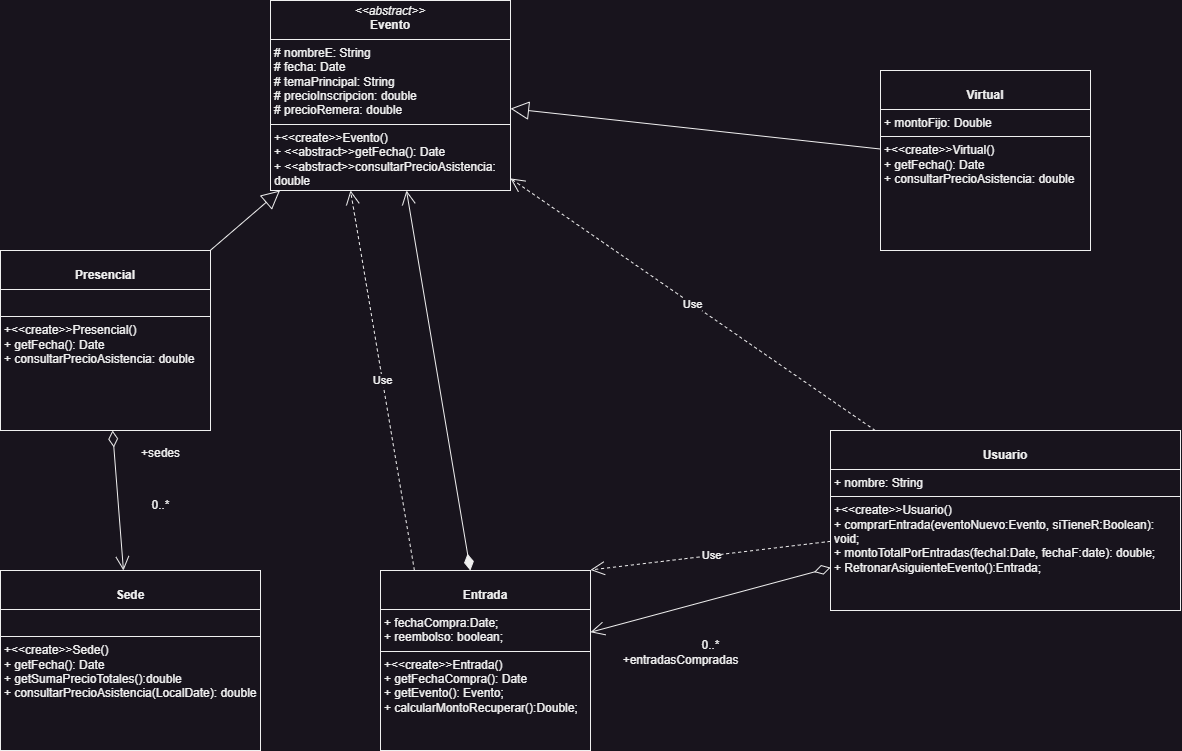

The diagram above was exported from draw.io. Its source (the exported page's mxGraphModel, read from the mxfile embedded in the PNG):
<mxGraphModel dx="2200" dy="1330" grid="1" gridSize="10" guides="1" tooltips="1" connect="1" arrows="1" fold="1" page="1" pageScale="1" pageWidth="827" pageHeight="1169" math="0" shadow="0">
  <root>
    <mxCell id="WIyWlLk6GJQsqaUBKTNV-0" />
    <mxCell id="WIyWlLk6GJQsqaUBKTNV-1" parent="WIyWlLk6GJQsqaUBKTNV-0" />
    <mxCell id="JcwDJdZV1TpWX0rrz2GC-4" value="&lt;p style=&quot;margin:0px;margin-top:4px;text-align:center;&quot;&gt;&lt;i&gt;&amp;lt;&amp;lt;abstract&amp;gt;&amp;gt;&lt;/i&gt;&lt;br&gt;&lt;b&gt;Evento&lt;/b&gt;&lt;/p&gt;&lt;hr size=&quot;1&quot; style=&quot;border-style:solid;&quot;&gt;&lt;p style=&quot;margin:0px;margin-left:4px;&quot;&gt;# nombreE: String&lt;br&gt;# fecha: Date&lt;/p&gt;&lt;p style=&quot;margin:0px;margin-left:4px;&quot;&gt;# temaPrincipal: String&lt;br&gt;# precioInscripcion: double&lt;br&gt;&lt;/p&gt;&lt;p style=&quot;margin:0px;margin-left:4px;&quot;&gt;# precioRemera: double&lt;/p&gt;&lt;hr size=&quot;1&quot; style=&quot;border-style:solid;&quot;&gt;&lt;p style=&quot;margin:0px;margin-left:4px;&quot;&gt;+&amp;lt;&amp;lt;create&amp;gt;&amp;gt;Evento()&lt;/p&gt;&lt;p style=&quot;margin:0px;margin-left:4px;&quot;&gt;+ &amp;lt;&amp;lt;abstract&amp;gt;&amp;gt;getFecha(): Date&lt;br&gt;+ &amp;lt;&amp;lt;abstract&amp;gt;&amp;gt;consultarPrecioAsistencia: double&lt;/p&gt;" style="verticalAlign=top;align=left;overflow=fill;html=1;whiteSpace=wrap;" parent="WIyWlLk6GJQsqaUBKTNV-1" vertex="1">
      <mxGeometry x="290" y="40" width="240" height="190" as="geometry" />
    </mxCell>
    <mxCell id="JcwDJdZV1TpWX0rrz2GC-5" value="&lt;p style=&quot;margin:0px;margin-top:4px;text-align:center;&quot;&gt;&lt;br&gt;&lt;b&gt;Presencial&lt;/b&gt;&lt;/p&gt;&lt;hr size=&quot;1&quot; style=&quot;border-style:solid;&quot;&gt;&lt;p style=&quot;margin:0px;margin-left:4px;&quot;&gt;&lt;br&gt;&lt;/p&gt;&lt;hr size=&quot;1&quot; style=&quot;border-style:solid;&quot;&gt;&lt;p style=&quot;margin:0px;margin-left:4px;&quot;&gt;+&amp;lt;&amp;lt;create&amp;gt;&amp;gt;Presencial()&lt;/p&gt;&lt;p style=&quot;margin:0px;margin-left:4px;&quot;&gt;+ getFecha(): Date&lt;br&gt;+ consultarPrecioAsistencia: double&lt;/p&gt;" style="verticalAlign=top;align=left;overflow=fill;html=1;whiteSpace=wrap;" parent="WIyWlLk6GJQsqaUBKTNV-1" vertex="1">
      <mxGeometry x="20" y="290" width="210" height="180" as="geometry" />
    </mxCell>
    <mxCell id="JcwDJdZV1TpWX0rrz2GC-6" value="&lt;p style=&quot;margin:0px;margin-top:4px;text-align:center;&quot;&gt;&lt;br&gt;&lt;b&gt;Sede&lt;/b&gt;&lt;/p&gt;&lt;hr size=&quot;1&quot; style=&quot;border-style:solid;&quot;&gt;&lt;p style=&quot;margin:0px;margin-left:4px;&quot;&gt;&lt;br&gt;&lt;/p&gt;&lt;hr size=&quot;1&quot; style=&quot;border-style:solid;&quot;&gt;&lt;p style=&quot;margin:0px;margin-left:4px;&quot;&gt;+&amp;lt;&amp;lt;create&amp;gt;&amp;gt;Sede()&lt;/p&gt;&lt;p style=&quot;margin:0px;margin-left:4px;&quot;&gt;+ getFecha(): Date&lt;/p&gt;&lt;p style=&quot;margin:0px;margin-left:4px;&quot;&gt;+ getSumaPrecioTotales():double&lt;/p&gt;&lt;p style=&quot;margin:0px;margin-left:4px;&quot;&gt;+ consultarPrecioAsistencia(LocalDate): double&lt;/p&gt;" style="verticalAlign=top;align=left;overflow=fill;html=1;whiteSpace=wrap;" parent="WIyWlLk6GJQsqaUBKTNV-1" vertex="1">
      <mxGeometry x="20" y="610" width="260" height="180" as="geometry" />
    </mxCell>
    <mxCell id="JcwDJdZV1TpWX0rrz2GC-7" value="&lt;p style=&quot;margin:0px;margin-top:4px;text-align:center;&quot;&gt;&lt;br&gt;&lt;b&gt;Virtual&lt;/b&gt;&lt;/p&gt;&lt;hr size=&quot;1&quot; style=&quot;border-style:solid;&quot;&gt;&lt;p style=&quot;margin:0px;margin-left:4px;&quot;&gt;+ montoFijo: Double&lt;/p&gt;&lt;hr size=&quot;1&quot; style=&quot;border-style:solid;&quot;&gt;&lt;p style=&quot;margin:0px;margin-left:4px;&quot;&gt;+&amp;lt;&amp;lt;create&amp;gt;&amp;gt;Virtual()&lt;/p&gt;&lt;p style=&quot;margin:0px;margin-left:4px;&quot;&gt;+ getFecha(): Date&lt;br&gt;+ consultarPrecioAsistencia: double&lt;/p&gt;" style="verticalAlign=top;align=left;overflow=fill;html=1;whiteSpace=wrap;" parent="WIyWlLk6GJQsqaUBKTNV-1" vertex="1">
      <mxGeometry x="900" y="110" width="210" height="180" as="geometry" />
    </mxCell>
    <mxCell id="JcwDJdZV1TpWX0rrz2GC-8" value="" style="endArrow=block;endSize=16;endFill=0;html=1;rounded=0;" parent="WIyWlLk6GJQsqaUBKTNV-1" source="JcwDJdZV1TpWX0rrz2GC-5" target="JcwDJdZV1TpWX0rrz2GC-4" edge="1">
      <mxGeometry width="160" relative="1" as="geometry">
        <mxPoint x="140" y="230" as="sourcePoint" />
        <mxPoint x="300" y="230" as="targetPoint" />
      </mxGeometry>
    </mxCell>
    <mxCell id="JcwDJdZV1TpWX0rrz2GC-9" value="" style="endArrow=block;endSize=16;endFill=0;html=1;rounded=0;" parent="WIyWlLk6GJQsqaUBKTNV-1" source="JcwDJdZV1TpWX0rrz2GC-7" target="JcwDJdZV1TpWX0rrz2GC-4" edge="1">
      <mxGeometry width="160" relative="1" as="geometry">
        <mxPoint x="620" y="200" as="sourcePoint" />
        <mxPoint x="780" y="200" as="targetPoint" />
      </mxGeometry>
    </mxCell>
    <mxCell id="JcwDJdZV1TpWX0rrz2GC-11" value="+sedes" style="text;html=1;align=center;verticalAlign=middle;resizable=0;points=[];autosize=1;strokeColor=none;fillColor=none;" parent="WIyWlLk6GJQsqaUBKTNV-1" vertex="1">
      <mxGeometry x="150" y="478" width="60" height="30" as="geometry" />
    </mxCell>
    <mxCell id="JcwDJdZV1TpWX0rrz2GC-12" value="0..*" style="text;html=1;align=center;verticalAlign=middle;resizable=0;points=[];autosize=1;strokeColor=none;fillColor=none;" parent="WIyWlLk6GJQsqaUBKTNV-1" vertex="1">
      <mxGeometry x="160" y="530" width="40" height="30" as="geometry" />
    </mxCell>
    <mxCell id="JcwDJdZV1TpWX0rrz2GC-13" value="&lt;p style=&quot;margin:0px;margin-top:4px;text-align:center;&quot;&gt;&lt;br&gt;&lt;b&gt;Entrada&lt;/b&gt;&lt;/p&gt;&lt;hr size=&quot;1&quot; style=&quot;border-style:solid;&quot;&gt;&lt;p style=&quot;margin:0px;margin-left:4px;&quot;&gt;+ fechaCompra:Date;&lt;/p&gt;&lt;p style=&quot;margin:0px;margin-left:4px;&quot;&gt;+ reembolso: boolean;&lt;/p&gt;&lt;hr size=&quot;1&quot; style=&quot;border-style:solid;&quot;&gt;&lt;p style=&quot;margin:0px;margin-left:4px;&quot;&gt;+&amp;lt;&amp;lt;create&amp;gt;&amp;gt;Entrada()&lt;/p&gt;&lt;p style=&quot;margin:0px;margin-left:4px;&quot;&gt;+ getFechaCompra(): Date&lt;br&gt;+ getEvento(): Evento;&lt;/p&gt;&lt;p style=&quot;margin:0px;margin-left:4px;&quot;&gt;+ calcularMontoRecuperar():Double;&lt;/p&gt;" style="verticalAlign=top;align=left;overflow=fill;html=1;whiteSpace=wrap;" parent="WIyWlLk6GJQsqaUBKTNV-1" vertex="1">
      <mxGeometry x="400" y="610" width="210" height="180" as="geometry" />
    </mxCell>
    <mxCell id="JcwDJdZV1TpWX0rrz2GC-15" value="&lt;p style=&quot;margin:0px;margin-top:4px;text-align:center;&quot;&gt;&lt;br&gt;&lt;b&gt;Usuario&lt;/b&gt;&lt;/p&gt;&lt;hr size=&quot;1&quot; style=&quot;border-style:solid;&quot;&gt;&lt;p style=&quot;margin:0px;margin-left:4px;&quot;&gt;+ nombre: String&lt;/p&gt;&lt;hr size=&quot;1&quot; style=&quot;border-style:solid;&quot;&gt;&lt;p style=&quot;margin:0px;margin-left:4px;&quot;&gt;+&amp;lt;&amp;lt;create&amp;gt;&amp;gt;Usuario()&lt;/p&gt;&lt;p style=&quot;margin:0px;margin-left:4px;&quot;&gt;+ comprarEntrada(eventoNuevo:Evento, siTieneR:Boolean): void;&lt;br&gt;+ montoTotalPorEntradas(fechaI:Date, fechaF:date): double;&lt;/p&gt;&lt;p style=&quot;margin:0px;margin-left:4px;&quot;&gt;+ RetronarAsiguienteEvento():Entrada;&lt;/p&gt;" style="verticalAlign=top;align=left;overflow=fill;html=1;whiteSpace=wrap;" parent="WIyWlLk6GJQsqaUBKTNV-1" vertex="1">
      <mxGeometry x="850" y="470" width="350" height="180" as="geometry" />
    </mxCell>
    <mxCell id="JcwDJdZV1TpWX0rrz2GC-17" value="+entradasCompradas" style="text;html=1;align=center;verticalAlign=middle;resizable=0;points=[];autosize=1;strokeColor=none;fillColor=none;" parent="WIyWlLk6GJQsqaUBKTNV-1" vertex="1">
      <mxGeometry x="630" y="685" width="140" height="30" as="geometry" />
    </mxCell>
    <mxCell id="JcwDJdZV1TpWX0rrz2GC-18" value="0..*" style="text;html=1;align=center;verticalAlign=middle;resizable=0;points=[];autosize=1;strokeColor=none;fillColor=none;" parent="WIyWlLk6GJQsqaUBKTNV-1" vertex="1">
      <mxGeometry x="710" y="670" width="40" height="30" as="geometry" />
    </mxCell>
    <mxCell id="JcwDJdZV1TpWX0rrz2GC-19" value="" style="endArrow=open;html=1;endSize=12;startArrow=diamondThin;startSize=14;startFill=0;align=left;verticalAlign=bottom;rounded=0;" parent="WIyWlLk6GJQsqaUBKTNV-1" source="JcwDJdZV1TpWX0rrz2GC-5" target="JcwDJdZV1TpWX0rrz2GC-6" edge="1">
      <mxGeometry x="-1" y="3" relative="1" as="geometry">
        <mxPoint x="80" y="530" as="sourcePoint" />
        <mxPoint x="240" y="530" as="targetPoint" />
      </mxGeometry>
    </mxCell>
    <mxCell id="JcwDJdZV1TpWX0rrz2GC-20" value="" style="endArrow=open;html=1;endSize=12;startArrow=diamondThin;startSize=14;startFill=0;align=left;verticalAlign=bottom;rounded=0;" parent="WIyWlLk6GJQsqaUBKTNV-1" source="JcwDJdZV1TpWX0rrz2GC-15" target="JcwDJdZV1TpWX0rrz2GC-13" edge="1">
      <mxGeometry x="-1" y="3" relative="1" as="geometry">
        <mxPoint x="610" y="610" as="sourcePoint" />
        <mxPoint x="621" y="750" as="targetPoint" />
      </mxGeometry>
    </mxCell>
    <mxCell id="JcwDJdZV1TpWX0rrz2GC-21" value="" style="endArrow=open;html=1;endSize=12;startArrow=diamondThin;startSize=14;startFill=1;align=left;verticalAlign=bottom;rounded=0;" parent="WIyWlLk6GJQsqaUBKTNV-1" source="JcwDJdZV1TpWX0rrz2GC-13" target="JcwDJdZV1TpWX0rrz2GC-4" edge="1">
      <mxGeometry x="-1" y="3" relative="1" as="geometry">
        <mxPoint x="470" y="500" as="sourcePoint" />
        <mxPoint x="630" y="500" as="targetPoint" />
      </mxGeometry>
    </mxCell>
    <mxCell id="JcwDJdZV1TpWX0rrz2GC-22" value="Use" style="endArrow=open;endSize=12;dashed=1;html=1;rounded=0;" parent="WIyWlLk6GJQsqaUBKTNV-1" edge="1">
      <mxGeometry width="160" relative="1" as="geometry">
        <mxPoint x="433.89725663716837" y="610" as="sourcePoint" />
        <mxPoint x="370.0034513274336" y="230" as="targetPoint" />
      </mxGeometry>
    </mxCell>
    <mxCell id="JcwDJdZV1TpWX0rrz2GC-23" value="Use" style="endArrow=open;endSize=12;dashed=1;html=1;rounded=0;" parent="WIyWlLk6GJQsqaUBKTNV-1" source="JcwDJdZV1TpWX0rrz2GC-15" edge="1">
      <mxGeometry width="160" relative="1" as="geometry">
        <mxPoint x="770" y="584.000909090909" as="sourcePoint" />
        <mxPoint x="610" y="609.4554545454545" as="targetPoint" />
      </mxGeometry>
    </mxCell>
    <mxCell id="JcwDJdZV1TpWX0rrz2GC-24" value="Use" style="endArrow=open;endSize=12;dashed=1;html=1;rounded=0;" parent="WIyWlLk6GJQsqaUBKTNV-1" source="JcwDJdZV1TpWX0rrz2GC-15" target="JcwDJdZV1TpWX0rrz2GC-4" edge="1">
      <mxGeometry width="160" relative="1" as="geometry">
        <mxPoint x="760" y="478.000909090909" as="sourcePoint" />
        <mxPoint x="600" y="503.4554545454545" as="targetPoint" />
      </mxGeometry>
    </mxCell>
  </root>
</mxGraphModel>